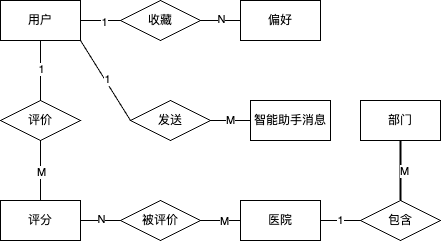

The diagram above was exported from draw.io. Its source (the exported page's mxGraphModel, read from the mxfile embedded in the PNG):
<mxGraphModel dx="1032" dy="502" grid="1" gridSize="10" guides="1" tooltips="1" connect="1" arrows="1" fold="1" page="1" pageScale="1" pageWidth="850" pageHeight="1100" math="0" shadow="0">
  <root>
    <mxCell id="0" />
    <mxCell id="1" parent="0" />
    <mxCell id="eim84Epl0ro-4GX3V2tv-52" style="edgeStyle=none;rounded=0;orthogonalLoop=1;jettySize=auto;html=1;exitX=1;exitY=1;exitDx=0;exitDy=0;entryX=0;entryY=0.5;entryDx=0;entryDy=0;shape=link;width=0;" edge="1" parent="1" source="eim84Epl0ro-4GX3V2tv-2" target="eim84Epl0ro-4GX3V2tv-51">
      <mxGeometry relative="1" as="geometry" />
    </mxCell>
    <mxCell id="eim84Epl0ro-4GX3V2tv-63" value="1" style="edgeLabel;html=1;align=center;verticalAlign=middle;resizable=0;points=[];" vertex="1" connectable="0" parent="eim84Epl0ro-4GX3V2tv-52">
      <mxGeometry x="-0.0011" y="2" relative="1" as="geometry">
        <mxPoint as="offset" />
      </mxGeometry>
    </mxCell>
    <mxCell id="eim84Epl0ro-4GX3V2tv-2" value="用户" style="rounded=0;whiteSpace=wrap;html=1;" vertex="1" parent="1">
      <mxGeometry x="40" y="120" width="80" height="40" as="geometry" />
    </mxCell>
    <mxCell id="eim84Epl0ro-4GX3V2tv-4" value="智能助手消息" style="rounded=0;whiteSpace=wrap;html=1;" vertex="1" parent="1">
      <mxGeometry x="290" y="220" width="80" height="40" as="geometry" />
    </mxCell>
    <mxCell id="eim84Epl0ro-4GX3V2tv-5" value="偏好" style="rounded=0;whiteSpace=wrap;html=1;" vertex="1" parent="1">
      <mxGeometry x="280" y="120" width="80" height="40" as="geometry" />
    </mxCell>
    <mxCell id="eim84Epl0ro-4GX3V2tv-57" style="edgeStyle=none;rounded=0;orthogonalLoop=1;jettySize=auto;html=1;exitX=1;exitY=0.5;exitDx=0;exitDy=0;entryX=0;entryY=0.5;entryDx=0;entryDy=0;shape=link;width=0;" edge="1" parent="1" source="eim84Epl0ro-4GX3V2tv-6" target="eim84Epl0ro-4GX3V2tv-58">
      <mxGeometry relative="1" as="geometry">
        <mxPoint x="150" y="340" as="targetPoint" />
      </mxGeometry>
    </mxCell>
    <mxCell id="eim84Epl0ro-4GX3V2tv-64" value="N" style="edgeLabel;html=1;align=center;verticalAlign=middle;resizable=0;points=[];" vertex="1" connectable="0" parent="eim84Epl0ro-4GX3V2tv-57">
      <mxGeometry x="-0.025" y="2" relative="1" as="geometry">
        <mxPoint as="offset" />
      </mxGeometry>
    </mxCell>
    <mxCell id="eim84Epl0ro-4GX3V2tv-6" value="评分" style="rounded=0;whiteSpace=wrap;html=1;" vertex="1" parent="1">
      <mxGeometry x="40" y="320" width="80" height="40" as="geometry" />
    </mxCell>
    <mxCell id="eim84Epl0ro-4GX3V2tv-7" value="部门" style="rounded=0;whiteSpace=wrap;html=1;" vertex="1" parent="1">
      <mxGeometry x="400" y="220" width="80" height="40" as="geometry" />
    </mxCell>
    <mxCell id="eim84Epl0ro-4GX3V2tv-62" value="1" style="edgeStyle=none;rounded=0;orthogonalLoop=1;jettySize=auto;html=1;exitX=1;exitY=0.5;exitDx=0;exitDy=0;entryX=0;entryY=0.5;entryDx=0;entryDy=0;shape=link;width=0;" edge="1" parent="1" source="eim84Epl0ro-4GX3V2tv-8" target="eim84Epl0ro-4GX3V2tv-54">
      <mxGeometry relative="1" as="geometry" />
    </mxCell>
    <mxCell id="eim84Epl0ro-4GX3V2tv-8" value="医院" style="rounded=0;whiteSpace=wrap;html=1;" vertex="1" parent="1">
      <mxGeometry x="280" y="320" width="80" height="40" as="geometry" />
    </mxCell>
    <mxCell id="eim84Epl0ro-4GX3V2tv-20" value="评价" style="rhombus;whiteSpace=wrap;html=1;" vertex="1" parent="1">
      <mxGeometry x="40" y="220" width="80" height="40" as="geometry" />
    </mxCell>
    <mxCell id="eim84Epl0ro-4GX3V2tv-40" value="" style="endArrow=none;html=1;rounded=0;exitX=0.5;exitY=0;exitDx=0;exitDy=0;entryX=0.5;entryY=1;entryDx=0;entryDy=0;" edge="1" parent="1" source="eim84Epl0ro-4GX3V2tv-6" target="eim84Epl0ro-4GX3V2tv-20">
      <mxGeometry width="50" height="50" relative="1" as="geometry">
        <mxPoint x="430" y="290" as="sourcePoint" />
        <mxPoint x="480" y="240" as="targetPoint" />
      </mxGeometry>
    </mxCell>
    <mxCell id="eim84Epl0ro-4GX3V2tv-44" value="M" style="edgeLabel;html=1;align=center;verticalAlign=middle;resizable=0;points=[];" vertex="1" connectable="0" parent="eim84Epl0ro-4GX3V2tv-40">
      <mxGeometry x="-0.0333" y="-3" relative="1" as="geometry">
        <mxPoint x="-3" as="offset" />
      </mxGeometry>
    </mxCell>
    <mxCell id="eim84Epl0ro-4GX3V2tv-41" value="" style="endArrow=none;html=1;rounded=0;exitX=0.5;exitY=0;exitDx=0;exitDy=0;entryX=0.5;entryY=1;entryDx=0;entryDy=0;" edge="1" parent="1" source="eim84Epl0ro-4GX3V2tv-20" target="eim84Epl0ro-4GX3V2tv-2">
      <mxGeometry width="50" height="50" relative="1" as="geometry">
        <mxPoint x="430" y="290" as="sourcePoint" />
        <mxPoint x="480" y="240" as="targetPoint" />
      </mxGeometry>
    </mxCell>
    <mxCell id="eim84Epl0ro-4GX3V2tv-43" value="1" style="edgeLabel;html=1;align=center;verticalAlign=middle;resizable=0;points=[];" vertex="1" connectable="0" parent="eim84Epl0ro-4GX3V2tv-41">
      <mxGeometry x="0.08" y="-2" relative="1" as="geometry">
        <mxPoint x="-2" as="offset" />
      </mxGeometry>
    </mxCell>
    <mxCell id="eim84Epl0ro-4GX3V2tv-47" style="rounded=0;orthogonalLoop=1;jettySize=auto;html=1;exitX=0;exitY=0.5;exitDx=0;exitDy=0;entryX=1;entryY=0.5;entryDx=0;entryDy=0;elbow=vertical;shape=link;width=0;" edge="1" parent="1" source="eim84Epl0ro-4GX3V2tv-45" target="eim84Epl0ro-4GX3V2tv-2">
      <mxGeometry relative="1" as="geometry" />
    </mxCell>
    <mxCell id="eim84Epl0ro-4GX3V2tv-49" value="1" style="edgeLabel;html=1;align=center;verticalAlign=middle;resizable=0;points=[];" vertex="1" connectable="0" parent="eim84Epl0ro-4GX3V2tv-47">
      <mxGeometry x="-0.125" y="1" relative="1" as="geometry">
        <mxPoint x="1" as="offset" />
      </mxGeometry>
    </mxCell>
    <mxCell id="eim84Epl0ro-4GX3V2tv-48" style="edgeStyle=none;rounded=0;orthogonalLoop=1;jettySize=auto;html=1;exitX=1;exitY=0.5;exitDx=0;exitDy=0;entryX=0;entryY=0.5;entryDx=0;entryDy=0;shape=link;width=0;" edge="1" parent="1" source="eim84Epl0ro-4GX3V2tv-45" target="eim84Epl0ro-4GX3V2tv-5">
      <mxGeometry relative="1" as="geometry" />
    </mxCell>
    <mxCell id="eim84Epl0ro-4GX3V2tv-50" value="N" style="edgeLabel;html=1;align=center;verticalAlign=middle;resizable=0;points=[];" vertex="1" connectable="0" parent="eim84Epl0ro-4GX3V2tv-48">
      <mxGeometry x="-0.025" y="2" relative="1" as="geometry">
        <mxPoint as="offset" />
      </mxGeometry>
    </mxCell>
    <mxCell id="eim84Epl0ro-4GX3V2tv-45" value="收藏" style="rhombus;whiteSpace=wrap;html=1;" vertex="1" parent="1">
      <mxGeometry x="160" y="120" width="80" height="40" as="geometry" />
    </mxCell>
    <mxCell id="eim84Epl0ro-4GX3V2tv-53" value="M" style="edgeStyle=none;rounded=0;orthogonalLoop=1;jettySize=auto;html=1;exitX=1;exitY=0.5;exitDx=0;exitDy=0;entryX=0;entryY=0.5;entryDx=0;entryDy=0;shape=link;width=0;" edge="1" parent="1" source="eim84Epl0ro-4GX3V2tv-51" target="eim84Epl0ro-4GX3V2tv-4">
      <mxGeometry relative="1" as="geometry" />
    </mxCell>
    <mxCell id="eim84Epl0ro-4GX3V2tv-51" value="发送" style="rhombus;whiteSpace=wrap;html=1;" vertex="1" parent="1">
      <mxGeometry x="170" y="220" width="80" height="40" as="geometry" />
    </mxCell>
    <mxCell id="eim84Epl0ro-4GX3V2tv-60" style="edgeStyle=none;rounded=0;orthogonalLoop=1;jettySize=auto;html=1;exitX=0.5;exitY=0;exitDx=0;exitDy=0;entryX=0.5;entryY=1;entryDx=0;entryDy=0;shape=link;width=-1;" edge="1" parent="1" source="eim84Epl0ro-4GX3V2tv-54" target="eim84Epl0ro-4GX3V2tv-7">
      <mxGeometry relative="1" as="geometry" />
    </mxCell>
    <mxCell id="eim84Epl0ro-4GX3V2tv-66" value="M" style="edgeLabel;html=1;align=center;verticalAlign=middle;resizable=0;points=[];" vertex="1" connectable="0" parent="eim84Epl0ro-4GX3V2tv-60">
      <mxGeometry y="-2" relative="1" as="geometry">
        <mxPoint x="1" as="offset" />
      </mxGeometry>
    </mxCell>
    <mxCell id="eim84Epl0ro-4GX3V2tv-54" value="包含" style="rhombus;whiteSpace=wrap;html=1;" vertex="1" parent="1">
      <mxGeometry x="400" y="320" width="80" height="40" as="geometry" />
    </mxCell>
    <mxCell id="eim84Epl0ro-4GX3V2tv-59" style="edgeStyle=none;rounded=0;orthogonalLoop=1;jettySize=auto;html=1;exitX=1;exitY=0.5;exitDx=0;exitDy=0;shape=link;width=0;" edge="1" parent="1" source="eim84Epl0ro-4GX3V2tv-58">
      <mxGeometry relative="1" as="geometry">
        <mxPoint x="280" y="340" as="targetPoint" />
      </mxGeometry>
    </mxCell>
    <mxCell id="eim84Epl0ro-4GX3V2tv-65" value="M" style="edgeLabel;html=1;align=center;verticalAlign=middle;resizable=0;points=[];" vertex="1" connectable="0" parent="eim84Epl0ro-4GX3V2tv-59">
      <mxGeometry x="0.125" relative="1" as="geometry">
        <mxPoint as="offset" />
      </mxGeometry>
    </mxCell>
    <mxCell id="eim84Epl0ro-4GX3V2tv-58" value="被评价" style="rhombus;whiteSpace=wrap;html=1;" vertex="1" parent="1">
      <mxGeometry x="160" y="320" width="80" height="40" as="geometry" />
    </mxCell>
  </root>
</mxGraphModel>